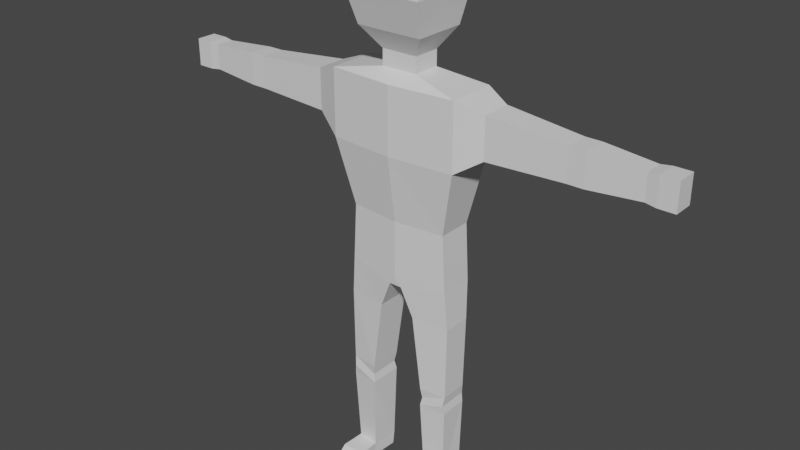 # Source: lowpolycharacter.blend  (saved by Blender 3.6.11; exported with 4.5.12 LTS)
import bpy
from mathutils import Matrix  # noqa: F401  (used for matrix-valued properties, if any)

bpy.ops.wm.read_factory_settings(use_empty=True)
scene = bpy.context.scene
scene.name = 'Scene'

# ---- collections
col_collection = bpy.data.collections.new('Collection'); scene.collection.children.link(col_collection)

# ---- materials (node trees are filled in below, after node groups)
mat_material = bpy.data.materials.new('Material')
mat_material.alpha_threshold = 0.0
mat_material.use_transparent_shadow = False
mat_material.roughness = 0.5
mat_material.line_color = (0.0, 0.0, 0.0, 1.0)

# ---- material node trees
mat_material.use_nodes = True; mat_material.node_tree.nodes.clear()
_N = mat_material.node_tree.nodes; _L = mat_material.node_tree.links
n0 = _N.new('ShaderNodeOutputMaterial'); n0.name = 'Material Output'; n0.location = (300, 300)
n1 = _N.new('ShaderNodeBsdfPrincipled'); n1.name = 'Principled BSDF'; n1.location = (10, 300)
n1.distribution = 'GGX'
n1.subsurface_method = 'RANDOM_WALK_SKIN'
n1.inputs[3].default_value = 1.45
n1.inputs[27].default_value = (0.0, 0.0, 0.0, 1.0)
n1.inputs[28].default_value = 1.0
_L.new(n1.outputs[0], n0.inputs[0])
n0.is_active_output = True

# ---- world
world_world = bpy.data.worlds.new('World'); scene.world = world_world
world_world.use_nodes = True; world_world.node_tree.nodes.clear()
_N = world_world.node_tree.nodes; _L = world_world.node_tree.links
n0 = _N.new('ShaderNodeOutputWorld'); n0.name = 'World Output'; n0.location = (300, 300)
n1 = _N.new('ShaderNodeBackground'); n1.name = 'Background'; n1.location = (10, 300)
n1.inputs[0].default_value = (0.05088, 0.05088, 0.05088, 1.0)
_L.new(n1.outputs[0], n0.inputs[0])
n0.is_active_output = True
world_world.color = (0.05088, 0.05088, 0.05088)
world_world.use_sun_shadow = False
world_world.sun_shadow_jitter_overblur = 0.0

# ---- meshes
me_cube = bpy.data.meshes.new('Cube')
me_cube.from_pydata([(0.2234, 0.08313, 1.406), (0.0221, 0.08313, 0.7333), (0.2234, -0.08313, 1.406), (0.0221, -0.067, 0.7333), (0.0, 0.08313, 0.7333), (0.0, -0.1002, 1.406), (0.0, -0.067, 0.7333), (0.0, 0.09398, 1.406), (0.2234, 0.08313, 1.182), (0.1717, 0.06517, 0.9576), (0.2234, -0.08313, 1.182), (0.1717, -0.05301, 0.9576), (0.0, -0.1002, 1.182), (0.0, -0.06924, 0.9576), (0.0, 0.08364, 1.182), (0.0, 0.07279, 0.9576), (0.1826, 0.06517, 0.7614), (0.1826, -0.05301, 0.7614), (0.0, -0.06924, 0.7614), (0.0, 0.08313, 0.7614), (0.1933, 0.04892, 0.6328), (0.06381, 0.05947, 0.634), (0.1933, -0.04892, 0.6328), (0.06381, -0.05947, 0.634), (0.1899, 0.04501, 0.3789), (0.09816, 0.05556, 0.3789), (0.1899, -0.04892, 0.3789), (0.09816, -0.05947, 0.3789), (0.185, 0.04973, 0.3446), (0.1031, 0.04973, 0.3446), (0.185, -0.05452, 0.3446), (0.1031, -0.05452, 0.3446), (0.1899, 0.04658, 0.3156), (0.09816, 0.05556, 0.3156), (0.1899, -0.05049, 0.3156), (0.09816, -0.05947, 0.3156), (0.1861, 0.04004, 0.04944), (0.102, 0.04716, 0.04944), (0.1809, -0.04004, 0.04944), (0.1072, -0.04716, 0.04944), (0.1865, 0.04019, 0.001962), (0.1016, 0.04019, 0.001962), (0.1812, -0.05947, 0.001962), (0.1069, -0.05947, 0.001962), (0.185, -0.1206, 0.04944), (0.103, -0.1206, 0.04944), (0.185, -0.1206, 0.001962), (0.103, -0.1206, 0.001962), (0.1781, -0.1638, 0.02714), (0.11, -0.1638, 0.02714), (0.1781, -0.1638, 0.001962), (0.11, -0.1638, 0.001962), (0.3092, 0.05147, 1.376), (0.3092, -0.05147, 1.376), (0.3092, 0.05147, 1.237), (0.3092, -0.05147, 1.237), (0.5695, 0.04057, 1.353), (0.5695, -0.04057, 1.353), (0.5695, 0.04057, 1.244), (0.5695, -0.04057, 1.244), (0.598, 0.04057, 1.353), (0.598, -0.04057, 1.353), (0.598, 0.04057, 1.244), (0.598, -0.04057, 1.244), (0.6233, 0.04057, 1.353), (0.6233, -0.04057, 1.353), (0.6233, 0.04057, 1.244), (0.6233, -0.04057, 1.244), (0.7962, 0.03131, 1.341), (0.7962, -0.03131, 1.341), (0.7962, 0.03131, 1.256), (0.7962, -0.03131, 1.256), (0.831, 0.03465, 1.345), (0.831, -0.03465, 1.345), (0.831, 0.03465, 1.252), (0.831, -0.03465, 1.252), (0.888, 0.03465, 1.345), (0.888, -0.03465, 1.345), (0.888, 0.03465, 1.252), (0.888, -0.03465, 1.252), (0.06173, 0.04722, 1.435), (0.06173, -0.04722, 1.435), (0.0, 0.04722, 1.435), (0.0, -0.04722, 1.435), (0.06173, 0.04722, 1.488), (0.06173, -0.04722, 1.488), (0.0, 0.04722, 1.488), (0.0, -0.04722, 1.488), (0.1126, 0.08461, 1.56), (0.1126, -0.09499, 1.56), (0.0, 0.08461, 1.56), (0.0, -0.09499, 1.56), (0.1215, 0.1, 1.787), (0.1215, -0.1104, 1.787), (0.0, 0.1, 1.787), (0.0, -0.1104, 1.787), (0.08236, 0.04934, 1.837), (0.08236, -0.04934, 1.837), (0.0, 0.04934, 1.837), (0.0, -0.04934, 1.837), (0.0, 0.1106, 1.674), (0.1324, 0.1106, 1.674), (0.1324, -0.1303, 1.674), (0.0, -0.1303, 1.674)], [], [(4, 1, 3, 6), (14, 7, 0, 8), (5, 2, 81, 83), (10, 2, 5, 12), (17, 11, 13, 18), (11, 10, 12, 13), (19, 15, 9, 16), (15, 14, 8, 9), (16, 9, 11, 17), (9, 8, 10, 11), (17, 3, 23, 22), (4, 19, 16, 1), (3, 17, 18, 6), (20, 22, 26, 24), (16, 17, 22, 20), (1, 16, 20, 21), (3, 1, 21, 23), (27, 25, 29, 31), (22, 23, 27, 26), (23, 21, 25, 27), (21, 20, 24, 25), (28, 30, 34, 32), (25, 24, 28, 29), (24, 26, 30, 28), (26, 27, 31, 30), (34, 35, 39, 38), (30, 31, 35, 34), (31, 29, 33, 35), (29, 28, 32, 33), (39, 37, 41, 43), (35, 33, 37, 39), (33, 32, 36, 37), (32, 34, 38, 36), (41, 40, 42, 43), (37, 36, 40, 41), (36, 38, 42, 40), (38, 39, 45, 44), (46, 44, 48, 50), (42, 38, 44, 46), (39, 43, 47, 45), (43, 42, 46, 47), (48, 49, 51, 50), (47, 46, 50, 51), (45, 47, 51, 49), (44, 45, 49, 48), (57, 59, 63, 61), (60, 61, 65, 64), (56, 57, 61, 60), (59, 58, 62, 63), (58, 56, 60, 62), (67, 66, 70, 71), (63, 62, 66, 67), (62, 60, 64, 66), (61, 63, 67, 65), (69, 71, 75, 73), (66, 64, 68, 70), (65, 67, 71, 69), (64, 65, 69, 68), (75, 74, 78, 79), (68, 69, 73, 72), (71, 70, 74, 75), (70, 68, 72, 74), (78, 76, 77, 79), (74, 72, 76, 78), (73, 75, 79, 77), (72, 73, 77, 76), (57, 56, 52, 53), (58, 54, 52, 56), (59, 55, 54, 58), (59, 57, 53, 55), (10, 8, 54, 55), (8, 0, 52, 54), (2, 53, 52, 0), (10, 55, 53, 2), (83, 81, 85, 87), (0, 7, 82, 80), (2, 0, 80, 81), (84, 86, 90, 88), (81, 80, 84, 85), (80, 82, 86, 84), (101, 100, 94, 92), (87, 85, 89, 91), (85, 84, 88, 89), (92, 94, 98, 96), (103, 102, 93, 95), (102, 101, 92, 93), (96, 98, 99, 97), (95, 93, 97, 99), (93, 92, 96, 97), (89, 88, 101, 102), (91, 89, 102, 103), (88, 90, 100, 101)])
_uv = me_cube.uv_layers.new(name='UVMap')
_uv.uv.foreach_set('vector', [0.25, 0.5, 0.375, 0.5, 0.375, 0.75, 0.25, 0.75, 0.5417, 0.375, 0.625, 0.375, 0.625, 0.5, 0.5417, 0.5, 0.625, 0.875, 0.625, 0.75, 0.625, 0.75, 0.625, 0.875, 0.5417, 0.75, 0.625, 0.75, 0.625, 0.875, 0.5417, 0.875, 0.3854, 0.75, 0.4583, 0.75, 0.4583, 0.875, 0.3854, 0.875, 0.4583, 0.75, 0.5417, 0.75, 0.5417, 0.875, 0.4583, 0.875, 0.3854, 0.375, 0.4583, 0.375, 0.4583, 0.5, 0.3854, 0.5, 0.4583, 0.375, 0.5417, 0.375, 0.5417, 0.5, 0.4583, 0.5, 0.3854, 0.5, 0.4583, 0.5, 0.4583, 0.75, 0.3854, 0.75, 0.4583, 0.5, 0.5417, 0.5, 0.5417, 0.75, 0.4583, 0.75, 0.3854, 0.75, 0.375, 0.75, 0.375, 0.75, 0.3854, 0.75, 0.375, 0.375, 0.3854, 0.375, 0.3854, 0.5, 0.375, 0.5, 0.375, 0.75, 0.3854, 0.75, 0.3854, 0.875, 0.375, 0.875, 0.3854, 0.5, 0.3854, 0.75, 0.3854, 0.75, 0.3854, 0.5, 0.3854, 0.5, 0.3854, 0.75, 0.3854, 0.75, 0.3854, 0.5, 0.375, 0.5, 0.3854, 0.5, 0.3854, 0.5, 0.375, 0.5, 0.375, 0.75, 0.375, 0.5, 0.375, 0.5, 0.375, 0.75, 0.375, 0.75, 0.375, 0.5, 0.375, 0.5, 0.375, 0.75, 0.3854, 0.75, 0.375, 0.75, 0.375, 0.75, 0.3854, 0.75, 0.375, 0.75, 0.375, 0.5, 0.375, 0.5, 0.375, 0.75, 0.375, 0.5, 0.3854, 0.5, 0.3854, 0.5, 0.375, 0.5, 0.3854, 0.5, 0.3854, 0.75, 0.3854, 0.75, 0.3854, 0.5, 0.375, 0.5, 0.3854, 0.5, 0.3854, 0.5, 0.375, 0.5, 0.3854, 0.5, 0.3854, 0.75, 0.3854, 0.75, 0.3854, 0.5, 0.3854, 0.75, 0.375, 0.75, 0.375, 0.75, 0.3854, 0.75, 0.3854, 0.75, 0.375, 0.75, 0.375, 0.75, 0.3854, 0.75, 0.3854, 0.75, 0.375, 0.75, 0.375, 0.75, 0.3854, 0.75, 0.375, 0.75, 0.375, 0.5, 0.375, 0.5, 0.375, 0.75, 0.375, 0.5, 0.3854, 0.5, 0.3854, 0.5, 0.375, 0.5, 0.375, 0.75, 0.375, 0.5, 0.375, 0.5, 0.375, 0.75, 0.375, 0.75, 0.375, 0.5, 0.375, 0.5, 0.375, 0.75, 0.375, 0.5, 0.3854, 0.5, 0.3854, 0.5, 0.375, 0.5, 0.3854, 0.5, 0.3854, 0.75, 0.3854, 0.75, 0.3854, 0.5, 0.375, 0.5, 0.3854, 0.5, 0.3854, 0.75, 0.375, 0.75, 0.375, 0.5, 0.3854, 0.5, 0.3854, 0.5, 0.375, 0.5, 0.3854, 0.5, 0.3854, 0.75, 0.3854, 0.75, 0.3854, 0.5, 0.3854, 0.75, 0.375, 0.75, 0.375, 0.75, 0.3854, 0.75, 0.3854, 0.75, 0.3854, 0.75, 0.3854, 0.75, 0.3854, 0.75, 0.3854, 0.75, 0.3854, 0.75, 0.3854, 0.75, 0.3854, 0.75, 0.375, 0.75, 0.375, 0.75, 0.375, 0.75, 0.375, 0.75, 0.375, 0.75, 0.3854, 0.75, 0.3854, 0.75, 0.375, 0.75, 0.3854, 0.75, 0.375, 0.75, 0.375, 0.75, 0.3854, 0.75, 0.375, 0.75, 0.3854, 0.75, 0.3854, 0.75, 0.375, 0.75, 0.375, 0.75, 0.375, 0.75, 0.375, 0.75, 0.375, 0.75, 0.3854, 0.75, 0.375, 0.75, 0.375, 0.75, 0.3854, 0.75, 0.625, 0.75, 0.5417, 0.75, 0.5417, 0.75, 0.625, 0.75, 0.625, 0.5, 0.625, 0.75, 0.625, 0.75, 0.625, 0.5, 0.625, 0.5, 0.625, 0.75, 0.625, 0.75, 0.625, 0.5, 0.5417, 0.75, 0.5417, 0.5, 0.5417, 0.5, 0.5417, 0.75, 0.5417, 0.5, 0.625, 0.5, 0.625, 0.5, 0.5417, 0.5, 0.5417, 0.75, 0.5417, 0.5, 0.5417, 0.5, 0.5417, 0.75, 0.5417, 0.75, 0.5417, 0.5, 0.5417, 0.5, 0.5417, 0.75, 0.5417, 0.5, 0.625, 0.5, 0.625, 0.5, 0.5417, 0.5, 0.625, 0.75, 0.5417, 0.75, 0.5417, 0.75, 0.625, 0.75, 0.625, 0.75, 0.5417, 0.75, 0.5417, 0.75, 0.625, 0.75, 0.5417, 0.5, 0.625, 0.5, 0.625, 0.5, 0.5417, 0.5, 0.625, 0.75, 0.5417, 0.75, 0.5417, 0.75, 0.625, 0.75, 0.625, 0.5, 0.625, 0.75, 0.625, 0.75, 0.625, 0.5, 0.5417, 0.75, 0.5417, 0.5, 0.5417, 0.5, 0.5417, 0.75, 0.625, 0.5, 0.625, 0.75, 0.625, 0.75, 0.625, 0.5, 0.5417, 0.75, 0.5417, 0.5, 0.5417, 0.5, 0.5417, 0.75, 0.5417, 0.5, 0.625, 0.5, 0.625, 0.5, 0.5417, 0.5, 0.5417, 0.5, 0.625, 0.5, 0.625, 0.75, 0.5417, 0.75, 0.5417, 0.5, 0.625, 0.5, 0.625, 0.5, 0.5417, 0.5, 0.625, 0.75, 0.5417, 0.75, 0.5417, 0.75, 0.625, 0.75, 0.625, 0.5, 0.625, 0.75, 0.625, 0.75, 0.625, 0.5, 0.625, 0.75, 0.625, 0.5, 0.0, 0.0, 0.0, 0.0, 0.5417, 0.5, 0.0, 0.0, 0.0, 0.0, 0.625, 0.5, 0.5417, 0.75, 0.0, 0.0, 0.0, 0.0, 0.5417, 0.5, 0.5417, 0.75, 0.625, 0.75, 0.0, 0.0, 0.0, 0.0, 0.5417, 0.75, 0.5417, 0.5, 0.0, 0.0, 0.0, 0.0, 0.5417, 0.5, 0.625, 0.5, 0.0, 0.0, 0.0, 0.0, 0.625, 0.75, 0.0, 0.0, 0.0, 0.0, 0.625, 0.5, 0.5417, 0.75, 0.0, 0.0, 0.0, 0.0, 0.625, 0.75, 0.625, 0.875, 0.625, 0.75, 0.625, 0.75, 0.625, 0.875, 0.625, 0.5, 0.625, 0.375, 0.625, 0.375, 0.625, 0.5, 0.625, 0.75, 0.625, 0.5, 0.625, 0.5, 0.625, 0.75, 0.625, 0.5, 0.625, 0.375, 0.625, 0.375, 0.625, 0.5, 0.625, 0.75, 0.625, 0.5, 0.625, 0.5, 0.625, 0.75, 0.625, 0.5, 0.625, 0.375, 0.625, 0.375, 0.625, 0.5, 0.625, 0.5, 0.625, 0.375, 0.625, 0.375, 0.625, 0.5, 0.625, 0.875, 0.625, 0.75, 0.625, 0.75, 0.625, 0.875, 0.625, 0.75, 0.625, 0.5, 0.625, 0.5, 0.625, 0.75, 0.625, 0.5, 0.625, 0.375, 0.625, 0.375, 0.625, 0.5, 0.625, 0.875, 0.625, 0.75, 0.625, 0.75, 0.625, 0.875, 0.625, 0.75, 0.625, 0.5, 0.625, 0.5, 0.625, 0.75, 0.625, 0.5, 0.75, 0.5, 0.75, 0.75, 0.625, 0.75, 0.625, 0.875, 0.625, 0.75, 0.625, 0.75, 0.625, 0.875, 0.625, 0.75, 0.625, 0.5, 0.625, 0.5, 0.625, 0.75, 0.625, 0.75, 0.625, 0.5, 0.625, 0.5, 0.625, 0.75, 0.625, 0.875, 0.625, 0.75, 0.625, 0.75, 0.625, 0.875, 0.625, 0.5, 0.625, 0.375, 0.625, 0.375, 0.625, 0.5])
me_cube.materials.append(mat_material)
me_cube.use_mirror_vertex_groups = False
me_cube.update()
arm_armature = bpy.data.armatures.new('Armature')  # bones are not reproduced

# ---- objects
ob_cube = bpy.data.objects.new('Cube', me_cube)
ob_armature = bpy.data.objects.new('Armature', arm_armature)

# ---- transforms, parenting, visibility, modifiers, constraints
ob_cube.parent = ob_armature
ob_cube.location = (0.0, 0.0, 0.0)
ob_cube.lock_rotations_4d = False
ob_cube.empty_display_type = 'ARROWS'
ob_cube.lineart.crease_threshold = 0.0
_vg = ob_cube.vertex_groups.new(name='root')
for _i, _w in zip([1, 3, 4, 6, 13, 15, 16, 17, 18, 19, 21, 23], [0.7435, 0.7836, 0.8251, 0.8207, 0.03913, 0.03267, 0.03077, 0.0361, 0.8527, 0.8157, 0.08506, 0.07894]): _vg.add([_i], _w, 'REPLACE')
_vg = ob_cube.vertex_groups.new(name='spine1')
for _i, _w in zip([1, 4, 6, 9, 11, 12, 13, 14, 15, 18, 19], [0.01639, 0.03705, 0.004612, 0.1788, 0.1709, 0.05597, 0.8569, 0.04906, 0.845, 0.06879, 0.07418]): _vg.add([_i], _w, 'REPLACE')
_vg = ob_cube.vertex_groups.new(name='spine2')
for _i, _w in zip([2, 5, 7, 8, 9, 10, 11, 12, 13, 14, 15, 17, 80, 81, 82, 83, 84, 86], [0.009971, 0.7102, 0.716, 0.1824, 0.5995, 0.1728, 0.6144, 0.8575, 0.07895, 0.8844, 0.09456, 0.004958, 0.1231, 0.08758, 0.3443, 0.1374, 0.01272, 0.06613]): _vg.add([_i], _w, 'REPLACE')
_vg = ob_cube.vertex_groups.new(name='neck')
for _i, _w in zip([5, 81, 82, 83, 84, 85, 86, 87, 88, 90], [0.06919, 0.0346, 0.02092, 0.5231, 0.0823, 0.005977, 0.5797, 0.08091, 0.007629, 0.09263]): _vg.add([_i], _w, 'REPLACE')
_vg = ob_cube.vertex_groups.new(name='head')
for _i, _w in zip([5, 80, 81, 82, 83, 84, 85, 86, 87, 88, 89, 90, 91, 92, 93, 94, 95, 96, 97, 98, 99, 100, 101, 102, 103], [0.02584, 0.06561, 0.09805, 0.01202, 0.1819, 0.7216, 0.8168, 0.2215, 0.8447, 0.9221, 0.9511, 0.86, 0.9542, 0.9919, 0.994, 0.9911, 0.9949, 0.9956, 0.9962, 0.9956, 0.9968, 0.9689, 0.9773, 0.9846, 0.9857]): _vg.add([_i], _w, 'REPLACE')
_vg = ob_cube.vertex_groups.new(name='shoulder.L')
for _i, _w in zip([0, 2, 5, 7, 8, 9, 10, 11, 12, 14, 52, 53, 54, 55, 80, 81, 82, 83, 84, 85, 86, 87, 88, 89, 90], [0.8265, 0.8025, 0.166, 0.1718, 0.5863, 0.07093, 0.5794, 0.06623, 0.05624, 0.03816, 0.1072, 0.1172, 0.07004, 0.07395, 0.6988, 0.752, 0.3676, 0.1513, 0.1431, 0.1301, 0.08993, 0.04708, 0.02059, 0.01685, 0.003062]): _vg.add([_i], _w, 'REPLACE')
_vg = ob_cube.vertex_groups.new(name='upperarm.L')
for _i, _w in zip([0, 2, 8, 10, 52, 53, 54, 55, 56, 57, 58, 59, 60, 61, 62, 63, 64, 65, 66, 67], [0.1459, 0.15, 0.2017, 0.2094, 0.8845, 0.8705, 0.9042, 0.8985, 0.8725, 0.8467, 0.8646, 0.8531, 0.342, 0.3768, 0.335, 0.3768, 0.1015, 0.1331, 0.09757, 0.1318]): _vg.add([_i], _w, 'REPLACE')
_vg = ob_cube.vertex_groups.new(name='lowerarm.L')
for _i, _w in zip([56, 57, 58, 59, 60, 61, 62, 63, 64, 65, 66, 67, 68, 69, 70, 71, 72, 73, 74, 75, 76, 77, 78, 79], [0.1242, 0.1485, 0.1326, 0.1433, 0.6548, 0.6185, 0.662, 0.6191, 0.8932, 0.86, 0.8974, 0.8617, 0.8844, 0.8816, 0.8864, 0.8847, 0.2628, 0.2647, 0.2614, 0.2583, 0.07086, 0.07249, 0.07048, 0.06845]): _vg.add([_i], _w, 'REPLACE')
_vg = ob_cube.vertex_groups.new(name='hand.L')
for _i, _w in zip([68, 69, 70, 71, 72, 73, 74, 75, 76, 77, 78, 79], [0.1119, 0.1137, 0.1101, 0.1109, 0.7361, 0.7339, 0.7376, 0.7404, 0.9288, 0.9272, 0.9292, 0.9312]): _vg.add([_i], _w, 'REPLACE')
_vg = ob_cube.vertex_groups.new(name='shoulder.R')
for _i, _w in zip([7, 80, 82, 86], [0.07667, 0.07366, 0.2246, 0.03542]): _vg.add([_i], _w, 'REPLACE')
_vg = ob_cube.vertex_groups.new(name='upperarm.R')
_vg = ob_cube.vertex_groups.new(name='lowerarm.R')
_vg = ob_cube.vertex_groups.new(name='hand.R')
_vg = ob_cube.vertex_groups.new(name='upperleg.L')
for _i, _w in zip([1, 3, 4, 6, 9, 11, 16, 17, 18, 19, 20, 21, 22, 23, 24, 25, 26, 27, 28, 29, 30, 31, 32, 33, 34, 35], [0.2153, 0.188, 0.1243, 0.147, 0.1097, 0.11, 0.9241, 0.917, 0.06999, 0.09803, 0.9925, 0.9071, 0.9881, 0.9144, 0.8853, 0.902, 0.926, 0.9152, 0.3557, 0.6106, 0.4839, 0.4939, 0.09006, 0.158, 0.07916, 0.1054]): _vg.add([_i], _w, 'REPLACE')
_vg = ob_cube.vertex_groups.new(name='lowerleg.L')
for _i, _w in zip([24, 25, 26, 27, 28, 29, 30, 31, 32, 33, 34, 35, 36, 37, 38, 39, 40, 41, 43], [0.1133, 0.09297, 0.07305, 0.08187, 0.6377, 0.3807, 0.512, 0.5002, 0.8947, 0.8235, 0.9045, 0.8729, 0.4756, 0.4757, 0.004368, 0.01209, 0.4529, 0.4489, 0.01219]): _vg.add([_i], _w, 'REPLACE')
_vg = ob_cube.vertex_groups.new(name='foot.L')
for _i, _w in zip([36, 37, 38, 39, 40, 41, 42, 43, 44, 45, 46, 47, 48, 49, 50, 51], [0.5235, 0.5224, 0.9723, 0.9679, 0.5469, 0.5506, 0.9777, 0.9687, 0.9975, 0.9961, 0.9972, 0.9956, 0.9992, 0.9987, 0.9991, 0.9986]): _vg.add([_i], _w, 'REPLACE')
_vg = ob_cube.vertex_groups.new(name='upperleg.R')
_vg = ob_cube.vertex_groups.new(name='lowerleg.R')
_vg = ob_cube.vertex_groups.new(name='foot.R')
_m = ob_cube.modifiers.new('Mirror', 'MIRROR')
_m.use_clip = True
_m = ob_cube.modifiers.new('Armature', 'ARMATURE')
_m.object = ob_armature
ob_armature.location = (0.0, 0.0, 0.0)
ob_armature.show_in_front = True

# ---- collection membership
col_collection.objects.link(ob_cube)
col_collection.objects.link(ob_armature)

# ---- scene / render settings (as saved in the file)
scene.frame_start = 1; scene.frame_end = 59; scene.frame_set(31)
scene.render.engine = 'BLENDER_EEVEE_NEXT'
scene.cycles.sampling_pattern = 'TABULATED_SOBOL'
scene.view_settings.view_transform = 'Filmic'
bpy.context.view_layer.update()

# ---- added for rendering (the .blend has no active camera and no usable light): camera, sun
cam_auto = bpy.data.cameras.new('AutoCamera')
cam_auto.lens = 50.0
cam_auto.sensor_width = 36.0
cam_auto.clip_end = 1000.0
ob_auto_camera = bpy.data.objects.new('AutoCamera', cam_auto)
scene.collection.objects.link(ob_auto_camera)
ob_auto_camera.location = (1.94113, -2.37334, 2.48868)
ob_auto_camera.rotation_euler = (1.09748, -7.21219e-08, 0.694738)
scene.camera = ob_auto_camera
light_auto_sun = bpy.data.lights.new('AutoSun', 'SUN')
light_auto_sun.energy = 3.0
light_auto_sun.angle = 0.0523599
ob_auto_sun = bpy.data.objects.new('AutoSun', light_auto_sun)
scene.collection.objects.link(ob_auto_sun)
ob_auto_sun.rotation_euler = (0.872665, 0.174533, 0.523599)
bpy.context.view_layer.update()
